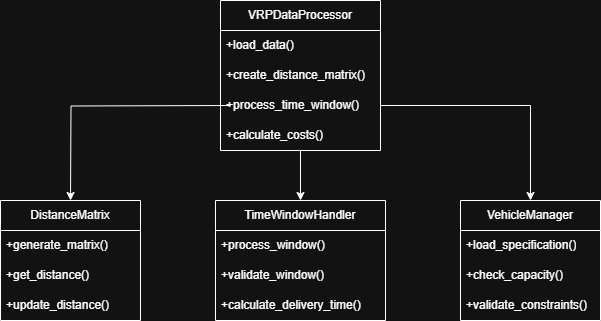

The diagram above was exported from draw.io. Its source (the exported page's mxGraphModel, read from the mxfile embedded in the PNG):
<mxGraphModel dx="954" dy="558" grid="1" gridSize="10" guides="1" tooltips="1" connect="1" arrows="1" fold="1" page="1" pageScale="1" pageWidth="850" pageHeight="1100" math="0" shadow="0">
  <root>
    <mxCell id="0" />
    <mxCell id="1" parent="0" />
    <mxCell id="m96FaM2indllbMHJbTJI-5" value="VRPDataProcessor" style="swimlane;fontStyle=0;childLayout=stackLayout;horizontal=1;startSize=30;horizontalStack=0;resizeParent=1;resizeParentMax=0;resizeLast=0;collapsible=1;marginBottom=0;whiteSpace=wrap;html=1;" vertex="1" parent="1">
      <mxGeometry x="400" y="470" width="160" height="150" as="geometry" />
    </mxCell>
    <mxCell id="m96FaM2indllbMHJbTJI-6" value="+load_data()" style="text;strokeColor=none;fillColor=none;align=left;verticalAlign=middle;spacingLeft=4;spacingRight=4;overflow=hidden;points=[[0,0.5],[1,0.5]];portConstraint=eastwest;rotatable=0;whiteSpace=wrap;html=1;" vertex="1" parent="m96FaM2indllbMHJbTJI-5">
      <mxGeometry y="30" width="160" height="30" as="geometry" />
    </mxCell>
    <mxCell id="m96FaM2indllbMHJbTJI-7" value="+create_distance_matrix()" style="text;strokeColor=none;fillColor=none;align=left;verticalAlign=middle;spacingLeft=4;spacingRight=4;overflow=hidden;points=[[0,0.5],[1,0.5]];portConstraint=eastwest;rotatable=0;whiteSpace=wrap;html=1;" vertex="1" parent="m96FaM2indllbMHJbTJI-5">
      <mxGeometry y="60" width="160" height="30" as="geometry" />
    </mxCell>
    <mxCell id="m96FaM2indllbMHJbTJI-25" value="" style="endArrow=classic;html=1;rounded=0;entryX=0.5;entryY=0;entryDx=0;entryDy=0;" edge="1" parent="m96FaM2indllbMHJbTJI-5" target="m96FaM2indllbMHJbTJI-13">
      <mxGeometry width="50" height="50" relative="1" as="geometry">
        <mxPoint x="80" y="150" as="sourcePoint" />
        <mxPoint x="130" y="100" as="targetPoint" />
      </mxGeometry>
    </mxCell>
    <mxCell id="m96FaM2indllbMHJbTJI-8" value="+process_time_window()" style="text;strokeColor=none;fillColor=none;align=left;verticalAlign=middle;spacingLeft=4;spacingRight=4;overflow=hidden;points=[[0,0.5],[1,0.5]];portConstraint=eastwest;rotatable=0;whiteSpace=wrap;html=1;flipH=0;flipV=1;" vertex="1" parent="m96FaM2indllbMHJbTJI-5">
      <mxGeometry y="90" width="160" height="30" as="geometry" />
    </mxCell>
    <mxCell id="m96FaM2indllbMHJbTJI-22" value="+calculate_costs()" style="text;strokeColor=none;fillColor=none;align=left;verticalAlign=middle;spacingLeft=4;spacingRight=4;overflow=hidden;points=[[0,0.5],[1,0.5]];portConstraint=eastwest;rotatable=0;whiteSpace=wrap;html=1;flipH=0;flipV=1;" vertex="1" parent="m96FaM2indllbMHJbTJI-5">
      <mxGeometry y="120" width="160" height="30" as="geometry" />
    </mxCell>
    <mxCell id="m96FaM2indllbMHJbTJI-9" value="DistanceMatrix" style="swimlane;fontStyle=0;childLayout=stackLayout;horizontal=1;startSize=30;horizontalStack=0;resizeParent=1;resizeParentMax=0;resizeLast=0;collapsible=1;marginBottom=0;whiteSpace=wrap;html=1;" vertex="1" parent="1">
      <mxGeometry x="180" y="670" width="140" height="120" as="geometry" />
    </mxCell>
    <mxCell id="m96FaM2indllbMHJbTJI-10" value="+generate_matrix()" style="text;strokeColor=none;fillColor=none;align=left;verticalAlign=middle;spacingLeft=4;spacingRight=4;overflow=hidden;points=[[0,0.5],[1,0.5]];portConstraint=eastwest;rotatable=0;whiteSpace=wrap;html=1;" vertex="1" parent="m96FaM2indllbMHJbTJI-9">
      <mxGeometry y="30" width="140" height="30" as="geometry" />
    </mxCell>
    <mxCell id="m96FaM2indllbMHJbTJI-11" value="+get_distance()" style="text;strokeColor=none;fillColor=none;align=left;verticalAlign=middle;spacingLeft=4;spacingRight=4;overflow=hidden;points=[[0,0.5],[1,0.5]];portConstraint=eastwest;rotatable=0;whiteSpace=wrap;html=1;" vertex="1" parent="m96FaM2indllbMHJbTJI-9">
      <mxGeometry y="60" width="140" height="30" as="geometry" />
    </mxCell>
    <mxCell id="m96FaM2indllbMHJbTJI-12" value="+update_distance()" style="text;strokeColor=none;fillColor=none;align=left;verticalAlign=middle;spacingLeft=4;spacingRight=4;overflow=hidden;points=[[0,0.5],[1,0.5]];portConstraint=eastwest;rotatable=0;whiteSpace=wrap;html=1;" vertex="1" parent="m96FaM2indllbMHJbTJI-9">
      <mxGeometry y="90" width="140" height="30" as="geometry" />
    </mxCell>
    <mxCell id="m96FaM2indllbMHJbTJI-13" value="TimeWindowHandler" style="swimlane;fontStyle=0;childLayout=stackLayout;horizontal=1;startSize=30;horizontalStack=0;resizeParent=1;resizeParentMax=0;resizeLast=0;collapsible=1;marginBottom=0;whiteSpace=wrap;html=1;" vertex="1" parent="1">
      <mxGeometry x="395" y="670" width="170" height="120" as="geometry" />
    </mxCell>
    <mxCell id="m96FaM2indllbMHJbTJI-14" value="+process_window()" style="text;strokeColor=none;fillColor=none;align=left;verticalAlign=middle;spacingLeft=4;spacingRight=4;overflow=hidden;points=[[0,0.5],[1,0.5]];portConstraint=eastwest;rotatable=0;whiteSpace=wrap;html=1;" vertex="1" parent="m96FaM2indllbMHJbTJI-13">
      <mxGeometry y="30" width="170" height="30" as="geometry" />
    </mxCell>
    <mxCell id="m96FaM2indllbMHJbTJI-15" value="+validate_window()" style="text;strokeColor=none;fillColor=none;align=left;verticalAlign=middle;spacingLeft=4;spacingRight=4;overflow=hidden;points=[[0,0.5],[1,0.5]];portConstraint=eastwest;rotatable=0;whiteSpace=wrap;html=1;" vertex="1" parent="m96FaM2indllbMHJbTJI-13">
      <mxGeometry y="60" width="170" height="30" as="geometry" />
    </mxCell>
    <mxCell id="m96FaM2indllbMHJbTJI-16" value="+calculate_delivery_time()" style="text;strokeColor=none;fillColor=none;align=left;verticalAlign=middle;spacingLeft=4;spacingRight=4;overflow=hidden;points=[[0,0.5],[1,0.5]];portConstraint=eastwest;rotatable=0;whiteSpace=wrap;html=1;" vertex="1" parent="m96FaM2indllbMHJbTJI-13">
      <mxGeometry y="90" width="170" height="30" as="geometry" />
    </mxCell>
    <mxCell id="m96FaM2indllbMHJbTJI-17" value="VehicleManager" style="swimlane;fontStyle=0;childLayout=stackLayout;horizontal=1;startSize=30;horizontalStack=0;resizeParent=1;resizeParentMax=0;resizeLast=0;collapsible=1;marginBottom=0;whiteSpace=wrap;html=1;" vertex="1" parent="1">
      <mxGeometry x="640" y="670" width="140" height="120" as="geometry" />
    </mxCell>
    <mxCell id="m96FaM2indllbMHJbTJI-18" value="+load_specification()" style="text;strokeColor=none;fillColor=none;align=left;verticalAlign=middle;spacingLeft=4;spacingRight=4;overflow=hidden;points=[[0,0.5],[1,0.5]];portConstraint=eastwest;rotatable=0;whiteSpace=wrap;html=1;" vertex="1" parent="m96FaM2indllbMHJbTJI-17">
      <mxGeometry y="30" width="140" height="30" as="geometry" />
    </mxCell>
    <mxCell id="m96FaM2indllbMHJbTJI-19" value="+check_capacity()" style="text;strokeColor=none;fillColor=none;align=left;verticalAlign=middle;spacingLeft=4;spacingRight=4;overflow=hidden;points=[[0,0.5],[1,0.5]];portConstraint=eastwest;rotatable=0;whiteSpace=wrap;html=1;" vertex="1" parent="m96FaM2indllbMHJbTJI-17">
      <mxGeometry y="60" width="140" height="30" as="geometry" />
    </mxCell>
    <mxCell id="m96FaM2indllbMHJbTJI-20" value="+validate_constraints()" style="text;strokeColor=none;fillColor=none;align=left;verticalAlign=middle;spacingLeft=4;spacingRight=4;overflow=hidden;points=[[0,0.5],[1,0.5]];portConstraint=eastwest;rotatable=0;whiteSpace=wrap;html=1;" vertex="1" parent="m96FaM2indllbMHJbTJI-17">
      <mxGeometry y="90" width="140" height="30" as="geometry" />
    </mxCell>
    <mxCell id="m96FaM2indllbMHJbTJI-23" style="edgeStyle=orthogonalEdgeStyle;rounded=0;orthogonalLoop=1;jettySize=auto;html=1;exitX=0;exitY=0.5;exitDx=0;exitDy=0;entryX=0.429;entryY=0;entryDx=0;entryDy=0;entryPerimeter=0;" edge="1" parent="1">
      <mxGeometry relative="1" as="geometry">
        <mxPoint x="409.94" y="575" as="sourcePoint" />
        <mxPoint x="250.00000000000017" y="670" as="targetPoint" />
      </mxGeometry>
    </mxCell>
    <mxCell id="m96FaM2indllbMHJbTJI-24" style="edgeStyle=orthogonalEdgeStyle;rounded=0;orthogonalLoop=1;jettySize=auto;html=1;exitX=1;exitY=0.5;exitDx=0;exitDy=0;entryX=0.5;entryY=0;entryDx=0;entryDy=0;" edge="1" parent="1" source="m96FaM2indllbMHJbTJI-8" target="m96FaM2indllbMHJbTJI-17">
      <mxGeometry relative="1" as="geometry" />
    </mxCell>
  </root>
</mxGraphModel>